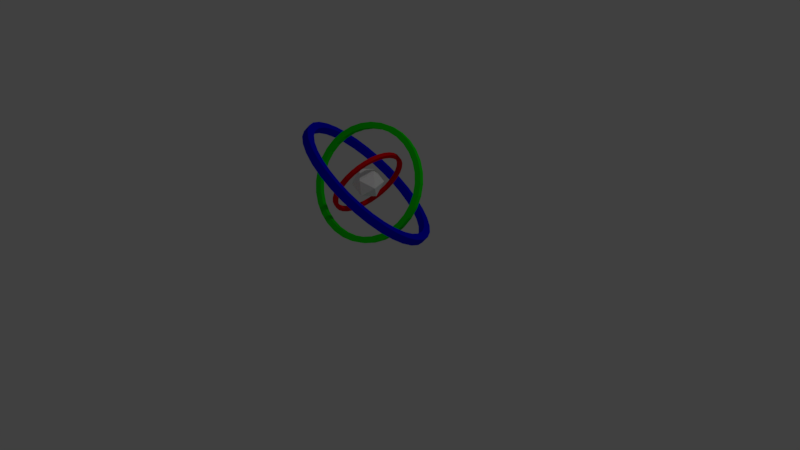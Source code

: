 # Source: Goal.blend  (saved by Blender 2.79.0; exported with 4.5.12 LTS)
import bpy
from mathutils import Matrix  # noqa: F401  (used for matrix-valued properties, if any)

bpy.ops.wm.read_factory_settings(use_empty=True)
scene = bpy.context.scene
scene.name = 'Scene'

# ---- collections
col_collection_1 = bpy.data.collections.new('Collection 1'); scene.collection.children.link(col_collection_1)

# ---- materials (node trees are filled in below, after node groups)
mat_white = bpy.data.materials.new('White')
mat_white.alpha_threshold = 0.0
mat_white.use_transparent_shadow = False
mat_white.diffuse_color = (1.0, 1.0, 1.0, 1.0)
mat_white.roughness = 0.5
mat_green = bpy.data.materials.new('Green')
mat_green.alpha_threshold = 0.0
mat_green.use_transparent_shadow = False
mat_green.diffuse_color = (0.002435, 0.8, 0.0, 1.0)
mat_green.roughness = 0.5
mat_green.line_color = (0.0, 0.0, 0.0, 1.0)
mat_red = bpy.data.materials.new('Red')
mat_red.alpha_threshold = 0.0
mat_red.use_transparent_shadow = False
mat_red.diffuse_color = (0.8, 0.0, 0.005174, 1.0)
mat_red.roughness = 0.5
mat_red.line_color = (0.0, 0.0, 0.0, 1.0)
mat_blue = bpy.data.materials.new('Blue')
mat_blue.alpha_threshold = 0.0
mat_blue.use_transparent_shadow = False
mat_blue.diffuse_color = (0.0006444, 0.0, 0.8, 1.0)
mat_blue.roughness = 0.5
mat_blue.line_color = (0.0, 0.0, 0.0, 1.0)

# ---- material node trees

# ---- world
world_world = bpy.data.worlds.new('World'); scene.world = world_world
world_world.color = (0.05088, 0.05088, 0.05088)
world_world.use_sun_shadow = False
world_world.sun_shadow_jitter_overblur = 0.0
world_world.cycles.sampling_method = 'MANUAL'

# ---- cameras
cam_camera = bpy.data.cameras.new('Camera')
cam_camera.clip_end = 100.0
cam_camera.lens = 35.0
cam_camera.sensor_width = 32.0
cam_camera.sensor_height = 18.0
cam_camera.ortho_scale = 7.314
cam_camera.dof.focus_distance = 0.0
cam_camera.dof.aperture_fstop = 128.0

# ---- lights
light_lamp = bpy.data.lights.new('Lamp', 'POINT')
light_lamp.transmission_factor = 0.0
light_lamp.cutoff_distance = 30.0
light_lamp.energy = 100.0
light_lamp.shadow_buffer_clip_start = 1.001
light_lamp.shadow_soft_size = 0.1
light_lamp.shadow_maximum_resolution = 0.006
light_lamp.use_absolute_resolution = True

# ---- meshes
me_icosphere = bpy.data.meshes.new('Icosphere')
me_icosphere.from_pydata([(0.0, 0.0, -0.2), (0.1447, -0.1051, -0.08944), (-0.05528, -0.1701, -0.08944), (-0.1789, 0.0, -0.08944), (-0.05528, 0.1701, -0.08944), (0.1447, 0.1051, -0.08944), (0.05528, -0.1701, 0.08944), (-0.1447, -0.1051, 0.08944), (-0.1447, 0.1051, 0.08944), (0.05528, 0.1701, 0.08944), (0.1789, 0.0, 0.08944), (0.0, 0.0, 0.2)], [], [(0, 1, 2), (1, 0, 5), (0, 2, 3), (0, 3, 4), (0, 4, 5), (1, 5, 10), (2, 1, 6), (3, 2, 7), (4, 3, 8), (5, 4, 9), (1, 10, 6), (2, 6, 7), (3, 7, 8), (4, 8, 9), (5, 9, 10), (6, 10, 11), (7, 6, 11), (8, 7, 11), (9, 8, 11), (10, 9, 11)])
me_icosphere.materials.append(mat_white)
me_icosphere.use_remesh_preserve_volume = False
me_icosphere.use_remesh_preserve_attributes = False
me_icosphere.use_mirror_vertex_groups = False
me_icosphere.update()
me_circle_007 = bpy.data.meshes.new('Circle.007')
me_circle_007.from_pydata([(-0.1316, 0.6617, 0.0375), (9.731e-08, 0.6746, -0.0375), (-0.1316, 0.6617, -0.0375), (-0.2582, 0.6233, -0.0375), (-0.3748, 0.5609, -0.0375), (-0.477, 0.477, -0.0375), (-0.5609, 0.3748, -0.0375), (-0.6233, 0.2582, -0.0375), (-0.6617, 0.1316, -0.0375), (-0.6746, -1.76e-07, -0.0375), (-0.6617, -0.1316, -0.0375), (-0.6233, -0.2582, -0.0375), (-0.5609, -0.3748, -0.0375), (-0.477, -0.477, -0.0375), (-0.3748, -0.5609, -0.0375), (-0.2582, -0.6233, -0.0375), (-0.1316, -0.6617, -0.0375), (2.898e-07, -0.6746, -0.0375), (0.1316, -0.6617, -0.0375), (0.2582, -0.6233, -0.0375), (0.3748, -0.5609, -0.0375), (0.477, -0.477, -0.0375), (0.5609, -0.3748, -0.0375), (0.6233, -0.2582, -0.0375), (0.6617, -0.1316, -0.0375), (0.6746, 4.343e-07, -0.0375), (0.6617, 0.1316, -0.0375), (0.6233, 0.2582, -0.0375), (0.5609, 0.3748, -0.0375), (0.477, 0.477, -0.0375), (0.3748, 0.5609, -0.0375), (0.2582, 0.6233, -0.0375), (0.1316, 0.6617, -0.0375), (9.731e-08, 0.6746, 0.0375), (-0.2582, 0.6233, 0.0375), (-0.3748, 0.5609, 0.0375), (-0.477, 0.477, 0.0375), (-0.5609, 0.3748, 0.0375), (-0.6233, 0.2582, 0.0375), (-0.6617, 0.1316, 0.0375), (-0.6746, -1.76e-07, 0.0375), (-0.6617, -0.1316, 0.0375), (-0.6233, -0.2582, 0.0375), (-0.5609, -0.3748, 0.0375), (-0.477, -0.477, 0.0375), (-0.3748, -0.5609, 0.0375), (-0.2582, -0.6233, 0.0375), (-0.1316, -0.6617, 0.0375), (2.898e-07, -0.6746, 0.0375), (0.1316, -0.6617, 0.0375), (0.2582, -0.6233, 0.0375), (0.3748, -0.5609, 0.0375), (0.477, -0.477, 0.0375), (0.5609, -0.3748, 0.0375), (0.6233, -0.2582, 0.0375), (0.6617, -0.1316, 0.0375), (0.6746, 4.343e-07, 0.0375), (0.6617, 0.1316, 0.0375), (0.6233, 0.2582, 0.0375), (0.5609, 0.3748, 0.0375), (0.477, 0.477, 0.0375), (0.3748, 0.5609, 0.0375), (0.2582, 0.6233, 0.0375), (0.1316, 0.6617, 0.0375), (-0.1463, 0.7356, -0.0375), (6.854e-08, 0.75, -0.0375), (6.854e-08, 0.75, 0.0375), (0.1463, 0.7356, 0.0375), (0.287, 0.6929, 0.0375), (-0.287, 0.6929, -0.0375), (0.4167, 0.6236, 0.0375), (-0.4167, 0.6236, -0.0375), (0.5303, 0.5303, 0.0375), (-0.5303, 0.5303, -0.0375), (0.6236, 0.4167, 0.0375), (-0.6236, 0.4167, -0.0375), (0.6929, 0.287, 0.0375), (-0.6929, 0.287, -0.0375), (0.7356, 0.1463, 0.0375), (-0.7356, 0.1463, -0.0375), (0.75, 5.031e-07, 0.0375), (-0.75, -1.644e-07, -0.0375), (0.7356, -0.1463, 0.0375), (-0.7356, -0.1463, -0.0375), (0.6929, -0.287, 0.0375), (-0.6929, -0.287, -0.0375), (0.6236, -0.4167, 0.0375), (-0.6236, -0.4167, -0.0375), (0.5303, -0.5303, 0.0375), (-0.5303, -0.5303, -0.0375), (0.4167, -0.6236, 0.0375), (-0.4167, -0.6236, -0.0375), (0.287, -0.6929, 0.0375), (-0.287, -0.6929, -0.0375), (0.1463, -0.7356, 0.0375), (-0.1463, -0.7356, -0.0375), (3.129e-07, -0.75, 0.0375), (3.129e-07, -0.75, -0.0375), (-0.1463, -0.7356, 0.0375), (0.1463, -0.7356, -0.0375), (-0.287, -0.6929, 0.0375), (0.287, -0.6929, -0.0375), (-0.4167, -0.6236, 0.0375), (0.4167, -0.6236, -0.0375), (-0.5303, -0.5303, 0.0375), (0.5303, -0.5303, -0.0375), (-0.6236, -0.4167, 0.0375), (0.6236, -0.4167, -0.0375), (-0.6929, -0.287, 0.0375), (0.6929, -0.287, -0.0375), (-0.7356, -0.1463, 0.0375), (0.7356, -0.1463, -0.0375), (-0.75, -1.644e-07, 0.0375), (0.75, 5.031e-07, -0.0375), (-0.7356, 0.1463, 0.0375), (0.7356, 0.1463, -0.0375), (-0.6929, 0.287, 0.0375), (0.6929, 0.287, -0.0375), (-0.6236, 0.4167, 0.0375), (0.6236, 0.4167, -0.0375), (-0.5303, 0.5303, 0.0375), (0.5303, 0.5303, -0.0375), (-0.4167, 0.6236, 0.0375), (0.4167, 0.6236, -0.0375), (-0.287, 0.6929, 0.0375), (0.287, 0.6929, -0.0375), (-0.1463, 0.7356, 0.0375), (0.1463, 0.7356, -0.0375)], [], [(97, 99, 94, 96), (111, 113, 80, 82), (123, 125, 68, 70), (69, 71, 122, 124), (109, 111, 82, 84), (95, 97, 96, 98), (81, 83, 110, 112), (121, 123, 70, 72), (64, 69, 124, 126), (107, 109, 84, 86), (93, 95, 98, 100), (79, 81, 112, 114), (119, 121, 72, 74), (105, 107, 86, 88), (91, 93, 100, 102), (65, 64, 126, 66), (77, 79, 114, 116), (117, 119, 74, 76), (103, 105, 88, 90), (89, 91, 102, 104), (75, 77, 116, 118), (115, 117, 76, 78), (101, 103, 90, 92), (87, 89, 104, 106), (127, 65, 66, 67), (73, 75, 118, 120), (113, 115, 78, 80), (99, 101, 92, 94), (85, 87, 106, 108), (125, 127, 67, 68), (83, 85, 108, 110), (71, 73, 120, 122), (1, 2, 64, 65), (33, 63, 67, 66), (63, 62, 68, 67), (2, 3, 69, 64), (62, 61, 70, 68), (3, 4, 71, 69), (61, 60, 72, 70), (4, 5, 73, 71), (60, 59, 74, 72), (5, 6, 75, 73), (59, 58, 76, 74), (6, 7, 77, 75), (58, 57, 78, 76), (7, 8, 79, 77), (57, 56, 80, 78), (8, 9, 81, 79), (56, 55, 82, 80), (9, 10, 83, 81), (55, 54, 84, 82), (10, 11, 85, 83), (54, 53, 86, 84), (11, 12, 87, 85), (53, 52, 88, 86), (12, 13, 89, 87), (52, 51, 90, 88), (13, 14, 91, 89), (51, 50, 92, 90), (14, 15, 93, 91), (50, 49, 94, 92), (15, 16, 95, 93), (49, 48, 96, 94), (16, 17, 97, 95), (48, 47, 98, 96), (17, 18, 99, 97), (47, 46, 100, 98), (18, 19, 101, 99), (46, 45, 102, 100), (19, 20, 103, 101), (45, 44, 104, 102), (20, 21, 105, 103), (44, 43, 106, 104), (21, 22, 107, 105), (43, 42, 108, 106), (22, 23, 109, 107), (42, 41, 110, 108), (23, 24, 111, 109), (41, 40, 112, 110), (24, 25, 113, 111), (40, 39, 114, 112), (25, 26, 115, 113), (39, 38, 116, 114), (26, 27, 117, 115), (38, 37, 118, 116), (27, 28, 119, 117), (37, 36, 120, 118), (28, 29, 121, 119), (36, 35, 122, 120), (29, 30, 123, 121), (35, 34, 124, 122), (30, 31, 125, 123), (34, 0, 126, 124), (31, 32, 127, 125), (0, 33, 66, 126), (32, 1, 65, 127), (2, 0, 34, 3), (3, 34, 35, 4), (4, 35, 36, 5), (5, 36, 37, 6), (6, 37, 38, 7), (7, 38, 39, 8), (8, 39, 40, 9), (9, 40, 41, 10), (10, 41, 42, 11), (11, 42, 43, 12), (12, 43, 44, 13), (13, 44, 45, 14), (14, 45, 46, 15), (15, 46, 47, 16), (16, 47, 48, 17), (17, 48, 49, 18), (18, 49, 50, 19), (19, 50, 51, 20), (20, 51, 52, 21), (21, 52, 53, 22), (22, 53, 54, 23), (23, 54, 55, 24), (24, 55, 56, 25), (25, 56, 57, 26), (26, 57, 58, 27), (27, 58, 59, 28), (28, 59, 60, 29), (29, 60, 61, 30), (30, 61, 62, 31), (31, 62, 63, 32), (32, 63, 33, 1), (1, 33, 0, 2)])
me_circle_007.materials.append(mat_green)
me_circle_007.use_remesh_preserve_volume = False
me_circle_007.use_remesh_preserve_attributes = False
me_circle_007.use_mirror_vertex_groups = False
me_circle_007.update()
me_circle_006 = bpy.data.meshes.new('Circle.006')
me_circle_006.from_pydata([(-0.08774, 0.025, -0.4411), (6.488e-08, -0.025, -0.4498), (-0.08774, -0.025, -0.4411), (-0.1721, -0.025, -0.4155), (-0.2499, -0.025, -0.374), (-0.318, -0.025, -0.318), (-0.374, -0.025, -0.2499), (-0.4155, -0.025, -0.1721), (-0.4411, -0.025, -0.08774), (-0.4498, -0.025, 1.184e-07), (-0.4411, -0.025, 0.08774), (-0.4155, -0.025, 0.1721), (-0.374, -0.025, 0.2499), (-0.318, -0.025, 0.318), (-0.2499, -0.025, 0.374), (-0.1721, -0.025, 0.4155), (-0.08774, -0.025, 0.4411), (1.932e-07, -0.025, 0.4498), (0.08774, -0.025, 0.4411), (0.1721, -0.025, 0.4155), (0.2499, -0.025, 0.374), (0.318, -0.025, 0.318), (0.374, -0.025, 0.2499), (0.4155, -0.025, 0.1721), (0.4411, -0.025, 0.08774), (0.4498, -0.025, -2.884e-07), (0.4411, -0.025, -0.08774), (0.4155, -0.025, -0.1721), (0.374, -0.025, -0.2499), (0.318, -0.025, -0.318), (0.2499, -0.025, -0.374), (0.1721, -0.025, -0.4155), (0.08774, -0.025, -0.4411), (6.488e-08, 0.025, -0.4498), (-0.1721, 0.025, -0.4155), (-0.2499, 0.025, -0.374), (-0.318, 0.025, -0.318), (-0.374, 0.025, -0.2499), (-0.4155, 0.025, -0.1721), (-0.4411, 0.025, -0.08774), (-0.4498, 0.025, 1.163e-07), (-0.4411, 0.025, 0.08774), (-0.4155, 0.025, 0.1721), (-0.374, 0.025, 0.2499), (-0.318, 0.025, 0.318), (-0.2499, 0.025, 0.374), (-0.1721, 0.025, 0.4155), (-0.08774, 0.025, 0.4411), (1.932e-07, 0.025, 0.4498), (0.08774, 0.025, 0.4411), (0.1721, 0.025, 0.4155), (0.2499, 0.025, 0.374), (0.318, 0.025, 0.318), (0.374, 0.025, 0.2499), (0.4155, 0.025, 0.1721), (0.4411, 0.025, 0.08774), (0.4498, 0.025, -2.906e-07), (0.4411, 0.025, -0.08774), (0.4155, 0.025, -0.1721), (0.374, 0.025, -0.2499), (0.318, 0.025, -0.318), (0.2499, 0.025, -0.374), (0.1721, 0.025, -0.4155), (0.08774, 0.025, -0.4411), (-0.09755, -0.025, -0.4904), (4.569e-08, -0.025, -0.5), (4.569e-08, 0.025, -0.5), (0.09754, 0.025, -0.4904), (0.1913, 0.025, -0.4619), (-0.1913, -0.025, -0.4619), (0.2778, 0.025, -0.4157), (-0.2778, -0.025, -0.4157), (0.3536, 0.025, -0.3536), (-0.3536, -0.025, -0.3536), (0.4157, 0.025, -0.2778), (-0.4157, -0.025, -0.2778), (0.4619, 0.025, -0.1913), (-0.4619, -0.025, -0.1913), (0.4904, 0.025, -0.09755), (-0.4904, -0.025, -0.09755), (0.5, 0.025, -3.365e-07), (-0.5, -0.025, 1.107e-07), (0.4904, 0.025, 0.09754), (-0.4904, -0.025, 0.09755), (0.4619, 0.025, 0.1913), (-0.4619, -0.025, 0.1913), (0.4157, 0.025, 0.2778), (-0.4157, -0.025, 0.2778), (0.3536, 0.025, 0.3536), (-0.3536, -0.025, 0.3536), (0.2778, 0.025, 0.4157), (-0.2778, -0.025, 0.4157), (0.1913, 0.025, 0.4619), (-0.1913, -0.025, 0.4619), (0.09755, 0.025, 0.4904), (-0.09755, -0.025, 0.4904), (2.086e-07, 0.025, 0.5), (2.086e-07, -0.025, 0.5), (-0.09755, 0.025, 0.4904), (0.09755, -0.025, 0.4904), (-0.1913, 0.025, 0.4619), (0.1913, -0.025, 0.4619), (-0.2778, 0.025, 0.4157), (0.2778, -0.025, 0.4157), (-0.3536, 0.025, 0.3536), (0.3536, -0.025, 0.3536), (-0.4157, 0.025, 0.2778), (0.4157, -0.025, 0.2778), (-0.4619, 0.025, 0.1913), (0.4619, -0.025, 0.1913), (-0.4904, 0.025, 0.09755), (0.4904, -0.025, 0.09754), (-0.5, 0.025, 1.085e-07), (0.5, -0.025, -3.343e-07), (-0.4904, 0.025, -0.09755), (0.4904, -0.025, -0.09755), (-0.4619, 0.025, -0.1913), (0.4619, -0.025, -0.1913), (-0.4157, 0.025, -0.2778), (0.4157, -0.025, -0.2778), (-0.3536, 0.025, -0.3536), (0.3536, -0.025, -0.3536), (-0.2778, 0.025, -0.4157), (0.2778, -0.025, -0.4157), (-0.1913, 0.025, -0.4619), (0.1913, -0.025, -0.4619), (-0.09755, 0.025, -0.4904), (0.09754, -0.025, -0.4904)], [], [(97, 99, 94, 96), (111, 113, 80, 82), (123, 125, 68, 70), (69, 71, 122, 124), (109, 111, 82, 84), (95, 97, 96, 98), (81, 83, 110, 112), (121, 123, 70, 72), (64, 69, 124, 126), (107, 109, 84, 86), (93, 95, 98, 100), (79, 81, 112, 114), (119, 121, 72, 74), (105, 107, 86, 88), (91, 93, 100, 102), (65, 64, 126, 66), (77, 79, 114, 116), (117, 119, 74, 76), (103, 105, 88, 90), (89, 91, 102, 104), (75, 77, 116, 118), (115, 117, 76, 78), (101, 103, 90, 92), (87, 89, 104, 106), (127, 65, 66, 67), (73, 75, 118, 120), (113, 115, 78, 80), (99, 101, 92, 94), (85, 87, 106, 108), (125, 127, 67, 68), (83, 85, 108, 110), (71, 73, 120, 122), (1, 2, 64, 65), (33, 63, 67, 66), (63, 62, 68, 67), (2, 3, 69, 64), (62, 61, 70, 68), (3, 4, 71, 69), (61, 60, 72, 70), (4, 5, 73, 71), (60, 59, 74, 72), (5, 6, 75, 73), (59, 58, 76, 74), (6, 7, 77, 75), (58, 57, 78, 76), (7, 8, 79, 77), (57, 56, 80, 78), (8, 9, 81, 79), (56, 55, 82, 80), (9, 10, 83, 81), (55, 54, 84, 82), (10, 11, 85, 83), (54, 53, 86, 84), (11, 12, 87, 85), (53, 52, 88, 86), (12, 13, 89, 87), (52, 51, 90, 88), (13, 14, 91, 89), (51, 50, 92, 90), (14, 15, 93, 91), (50, 49, 94, 92), (15, 16, 95, 93), (49, 48, 96, 94), (16, 17, 97, 95), (48, 47, 98, 96), (17, 18, 99, 97), (47, 46, 100, 98), (18, 19, 101, 99), (46, 45, 102, 100), (19, 20, 103, 101), (45, 44, 104, 102), (20, 21, 105, 103), (44, 43, 106, 104), (21, 22, 107, 105), (43, 42, 108, 106), (22, 23, 109, 107), (42, 41, 110, 108), (23, 24, 111, 109), (41, 40, 112, 110), (24, 25, 113, 111), (40, 39, 114, 112), (25, 26, 115, 113), (39, 38, 116, 114), (26, 27, 117, 115), (38, 37, 118, 116), (27, 28, 119, 117), (37, 36, 120, 118), (28, 29, 121, 119), (36, 35, 122, 120), (29, 30, 123, 121), (35, 34, 124, 122), (30, 31, 125, 123), (34, 0, 126, 124), (31, 32, 127, 125), (0, 33, 66, 126), (32, 1, 65, 127), (2, 0, 34, 3), (3, 34, 35, 4), (4, 35, 36, 5), (5, 36, 37, 6), (6, 37, 38, 7), (7, 38, 39, 8), (8, 39, 40, 9), (9, 40, 41, 10), (10, 41, 42, 11), (11, 42, 43, 12), (12, 43, 44, 13), (13, 44, 45, 14), (14, 45, 46, 15), (15, 46, 47, 16), (16, 47, 48, 17), (17, 48, 49, 18), (18, 49, 50, 19), (19, 50, 51, 20), (20, 51, 52, 21), (21, 52, 53, 22), (22, 53, 54, 23), (23, 54, 55, 24), (24, 55, 56, 25), (25, 56, 57, 26), (26, 57, 58, 27), (27, 58, 59, 28), (28, 59, 60, 29), (29, 60, 61, 30), (30, 61, 62, 31), (31, 62, 63, 32), (32, 63, 33, 1), (1, 33, 0, 2)])
me_circle_006.materials.append(mat_red)
me_circle_006.use_remesh_preserve_volume = False
me_circle_006.use_remesh_preserve_attributes = False
me_circle_006.use_mirror_vertex_groups = False
me_circle_006.update()
me_circle = bpy.data.meshes.new('Circle')
me_circle.from_pydata([(0.05, 0.8822, 0.1755), (-0.05, 0.8995, -1.395e-07), (-0.05, 0.8822, 0.1755), (-0.05, 0.831, 0.3442), (-0.05, 0.7479, 0.4997), (-0.05, 0.6361, 0.6361), (-0.05, 0.4997, 0.7479), (-0.05, 0.3442, 0.831), (-0.05, 0.1755, 0.8822), (-0.05, -2.414e-07, 0.8995), (-0.05, -0.1755, 0.8822), (-0.05, -0.3442, 0.831), (-0.05, -0.4997, 0.7479), (-0.05, -0.6361, 0.6361), (-0.05, -0.7479, 0.4997), (-0.05, -0.831, 0.3442), (-0.05, -0.8822, 0.1755), (-0.05, -0.8995, -3.961e-07), (-0.05, -0.8822, -0.1755), (-0.05, -0.831, -0.3442), (-0.05, -0.7479, -0.4997), (-0.05, -0.6361, -0.6361), (-0.05, -0.4997, -0.7479), (-0.05, -0.3442, -0.831), (-0.05, -0.1755, -0.8822), (-0.05, 5.723e-07, -0.8995), (-0.05, 0.1755, -0.8822), (-0.05, 0.3442, -0.831), (-0.05, 0.4997, -0.7479), (-0.05, 0.6361, -0.6361), (-0.05, 0.7479, -0.4997), (-0.05, 0.831, -0.3442), (-0.05, 0.8822, -0.1755), (0.05, 0.8995, -1.2e-07), (0.05, 0.831, 0.3442), (0.05, 0.7479, 0.4997), (0.05, 0.6361, 0.6361), (0.05, 0.4997, 0.7479), (0.05, 0.3442, 0.831), (0.05, 0.1755, 0.8822), (0.05, -2.28e-07, 0.8995), (0.05, -0.1755, 0.8822), (0.05, -0.3442, 0.831), (0.05, -0.4997, 0.7479), (0.05, -0.6361, 0.6361), (0.05, -0.7479, 0.4997), (0.05, -0.831, 0.3442), (0.05, -0.8822, 0.1755), (0.05, -0.8995, -3.766e-07), (0.05, -0.8822, -0.1755), (0.05, -0.831, -0.3442), (0.05, -0.7479, -0.4997), (0.05, -0.6361, -0.6361), (0.05, -0.4997, -0.7479), (0.05, -0.3442, -0.831), (0.05, -0.1755, -0.8822), (0.05, 5.858e-07, -0.8995), (0.05, 0.1755, -0.8822), (0.05, 0.3442, -0.831), (0.05, 0.4997, -0.7479), (0.05, 0.6361, -0.6361), (0.05, 0.7479, -0.4997), (0.05, 0.831, -0.3442), (0.05, 0.8822, -0.1755), (-0.05, 0.9808, 0.1951), (-0.05, 1.0, -1.011e-07), (0.05, 1.0, -8.165e-08), (0.05, 0.9808, -0.1951), (0.05, 0.9239, -0.3827), (-0.05, 0.9239, 0.3827), (0.05, 0.8315, -0.5556), (-0.05, 0.8315, 0.5556), (0.05, 0.7071, -0.7071), (-0.05, 0.7071, 0.7071), (0.05, 0.5556, -0.8315), (-0.05, 0.5556, 0.8315), (0.05, 0.3827, -0.9239), (-0.05, 0.3827, 0.9239), (0.05, 0.1951, -0.9808), (-0.05, 0.1951, 0.9808), (0.05, 6.776e-07, -1.0), (-0.05, -2.26e-07, 1.0), (0.05, -0.1951, -0.9808), (-0.05, -0.1951, 0.9808), (0.05, -0.3827, -0.9239), (-0.05, -0.3827, 0.9239), (0.05, -0.5556, -0.8315), (-0.05, -0.5556, 0.8315), (0.05, -0.7071, -0.7071), (-0.05, -0.7071, 0.7071), (0.05, -0.8315, -0.5556), (-0.05, -0.8315, 0.5556), (0.05, -0.9239, -0.3827), (-0.05, -0.9239, 0.3827), (0.05, -0.9808, -0.1951), (-0.05, -0.9808, 0.1951), (0.05, -1.0, -4.075e-07), (-0.05, -1.0, -4.27e-07), (0.05, -0.9808, 0.1951), (-0.05, -0.9808, -0.1951), (0.05, -0.9239, 0.3827), (-0.05, -0.9239, -0.3827), (0.05, -0.8315, 0.5556), (-0.05, -0.8315, -0.5556), (0.05, -0.7071, 0.7071), (-0.05, -0.7071, -0.7071), (0.05, -0.5556, 0.8315), (-0.05, -0.5556, -0.8315), (0.05, -0.3827, 0.9239), (-0.05, -0.3827, -0.9239), (0.05, -0.1951, 0.9808), (-0.05, -0.1951, -0.9808), (0.05, -2.125e-07, 1.0), (-0.05, 6.641e-07, -1.0), (0.05, 0.1951, 0.9808), (-0.05, 0.1951, -0.9808), (0.05, 0.3827, 0.9239), (-0.05, 0.3827, -0.9239), (0.05, 0.5556, 0.8315), (-0.05, 0.5556, -0.8315), (0.05, 0.7071, 0.7071), (-0.05, 0.7071, -0.7071), (0.05, 0.8315, 0.5556), (-0.05, 0.8315, -0.5556), (0.05, 0.9239, 0.3827), (-0.05, 0.9239, -0.3827), (0.05, 0.9808, 0.1951), (-0.05, 0.9808, -0.1951)], [], [(97, 99, 94, 96), (111, 113, 80, 82), (123, 125, 68, 70), (69, 71, 122, 124), (109, 111, 82, 84), (95, 97, 96, 98), (81, 83, 110, 112), (121, 123, 70, 72), (64, 69, 124, 126), (107, 109, 84, 86), (93, 95, 98, 100), (79, 81, 112, 114), (119, 121, 72, 74), (105, 107, 86, 88), (91, 93, 100, 102), (65, 64, 126, 66), (77, 79, 114, 116), (117, 119, 74, 76), (103, 105, 88, 90), (89, 91, 102, 104), (75, 77, 116, 118), (115, 117, 76, 78), (101, 103, 90, 92), (87, 89, 104, 106), (127, 65, 66, 67), (73, 75, 118, 120), (113, 115, 78, 80), (99, 101, 92, 94), (85, 87, 106, 108), (125, 127, 67, 68), (83, 85, 108, 110), (71, 73, 120, 122), (1, 2, 64, 65), (33, 63, 67, 66), (63, 62, 68, 67), (2, 3, 69, 64), (62, 61, 70, 68), (3, 4, 71, 69), (61, 60, 72, 70), (4, 5, 73, 71), (60, 59, 74, 72), (5, 6, 75, 73), (59, 58, 76, 74), (6, 7, 77, 75), (58, 57, 78, 76), (7, 8, 79, 77), (57, 56, 80, 78), (8, 9, 81, 79), (56, 55, 82, 80), (9, 10, 83, 81), (55, 54, 84, 82), (10, 11, 85, 83), (54, 53, 86, 84), (11, 12, 87, 85), (53, 52, 88, 86), (12, 13, 89, 87), (52, 51, 90, 88), (13, 14, 91, 89), (51, 50, 92, 90), (14, 15, 93, 91), (50, 49, 94, 92), (15, 16, 95, 93), (49, 48, 96, 94), (16, 17, 97, 95), (48, 47, 98, 96), (17, 18, 99, 97), (47, 46, 100, 98), (18, 19, 101, 99), (46, 45, 102, 100), (19, 20, 103, 101), (45, 44, 104, 102), (20, 21, 105, 103), (44, 43, 106, 104), (21, 22, 107, 105), (43, 42, 108, 106), (22, 23, 109, 107), (42, 41, 110, 108), (23, 24, 111, 109), (41, 40, 112, 110), (24, 25, 113, 111), (40, 39, 114, 112), (25, 26, 115, 113), (39, 38, 116, 114), (26, 27, 117, 115), (38, 37, 118, 116), (27, 28, 119, 117), (37, 36, 120, 118), (28, 29, 121, 119), (36, 35, 122, 120), (29, 30, 123, 121), (35, 34, 124, 122), (30, 31, 125, 123), (34, 0, 126, 124), (31, 32, 127, 125), (0, 33, 66, 126), (32, 1, 65, 127), (2, 0, 34, 3), (3, 34, 35, 4), (4, 35, 36, 5), (5, 36, 37, 6), (6, 37, 38, 7), (7, 38, 39, 8), (8, 39, 40, 9), (9, 40, 41, 10), (10, 41, 42, 11), (11, 42, 43, 12), (12, 43, 44, 13), (13, 44, 45, 14), (14, 45, 46, 15), (15, 46, 47, 16), (16, 47, 48, 17), (17, 48, 49, 18), (18, 49, 50, 19), (19, 50, 51, 20), (20, 51, 52, 21), (21, 52, 53, 22), (22, 53, 54, 23), (23, 54, 55, 24), (24, 55, 56, 25), (25, 56, 57, 26), (26, 57, 58, 27), (27, 58, 59, 28), (28, 59, 60, 29), (29, 60, 61, 30), (30, 61, 62, 31), (31, 62, 63, 32), (32, 63, 33, 1), (1, 33, 0, 2)])
me_circle.materials.append(mat_blue)
me_circle.use_remesh_preserve_volume = False
me_circle.use_remesh_preserve_attributes = False
me_circle.use_mirror_vertex_groups = False
me_circle.update()

# ---- objects
ob_icosphere = bpy.data.objects.new('Icosphere', me_icosphere)
ob_circle_001 = bpy.data.objects.new('Circle.001', me_circle_007)
ob_circle_002 = bpy.data.objects.new('Circle.002', me_circle_006)
ob_circle = bpy.data.objects.new('Circle', me_circle)
ob_lamp = bpy.data.objects.new('Lamp', light_lamp)
ob_camera = bpy.data.objects.new('Camera', cam_camera)

# ---- transforms, parenting, visibility, modifiers, constraints
ob_icosphere.location = (0.0, 0.0, 1.0)
ob_icosphere.rotation_euler = (3.979, 3.979, 3.979)
ob_icosphere.lineart.crease_threshold = 0.0
ob_circle_001.location = (-9.139e-08, 2.948e-07, 1.0)
ob_circle_001.rotation_euler = (3.979, 3.979, 3.979)
ob_circle_001.lineart.crease_threshold = 0.0
ob_circle_002.location = (-9.139e-08, 2.948e-07, 1.0)
ob_circle_002.rotation_euler = (3.979, 3.979, 3.979)
ob_circle_002.lineart.crease_threshold = 0.0
ob_circle.location = (-9.139e-08, 2.948e-07, 1.0)
ob_circle.rotation_euler = (3.979, 3.979, 3.979)
ob_circle.lineart.crease_threshold = 0.0
ob_lamp.location = (4.076, 1.005, 5.904)
ob_lamp.rotation_euler = (0.6503, 0.05522, 1.866)
ob_lamp.lock_rotations_4d = False
ob_lamp.empty_display_type = 'ARROWS'
ob_lamp.color = (0.0, 0.0, 0.0, 0.0)
ob_lamp.lineart.crease_threshold = 0.0
ob_camera.location = (7.481, -6.508, 5.344)
ob_camera.rotation_euler = (1.109, 0.0, 0.8149)
ob_camera.lock_rotations_4d = False
ob_camera.empty_display_type = 'ARROWS'
ob_camera.color = (0.0, 0.0, 0.0, 0.0)
ob_camera.display_type = 'WIRE'
ob_camera.lineart.crease_threshold = 0.0

# ---- collection membership
col_collection_1.objects.link(ob_icosphere)
col_collection_1.objects.link(ob_circle_001)
col_collection_1.objects.link(ob_circle_002)
col_collection_1.objects.link(ob_circle)
col_collection_1.objects.link(ob_lamp)
col_collection_1.objects.link(ob_camera)

# ---- scene / render settings (as saved in the file)
scene.camera = ob_camera
scene.frame_start = 1; scene.frame_end = 71; scene.frame_set(48)
scene.render.engine = 'BLENDER_EEVEE_NEXT'
scene.render.resolution_percentage = 50
scene.render.dither_intensity = 0.0
scene.cycles.use_denoising = False
scene.cycles.samples = 128
scene.cycles.sampling_pattern = 'TABULATED_SOBOL'
scene.cycles.use_adaptive_sampling = False
scene.cycles.use_light_tree = False
scene.cycles.blur_glossy = 0.0
scene.cycles.sample_clamp_indirect = 0.0
scene.view_settings.view_transform = 'Standard'
bpy.context.view_layer.update()
